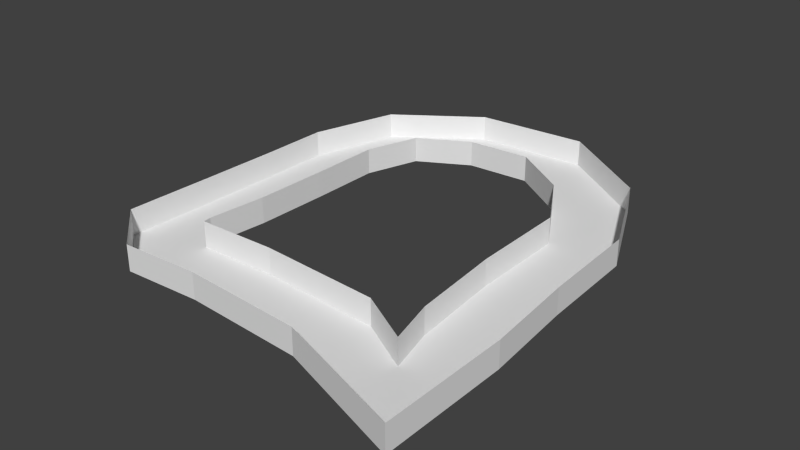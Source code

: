 # Source: tratasein.blend  (saved by Blender 2.76.0; exported with 4.5.12 LTS)
import bpy
from mathutils import Matrix  # noqa: F401  (used for matrix-valued properties, if any)

bpy.ops.wm.read_factory_settings(use_empty=True)
scene = bpy.context.scene
scene.name = 'Scene'

# ---- collections
col_collection_1 = bpy.data.collections.new('Collection 1'); scene.collection.children.link(col_collection_1)

# ---- world
world_world = bpy.data.worlds.new('World'); scene.world = world_world
world_world.color = (0.05088, 0.05088, 0.05088)
world_world.use_sun_shadow = False
world_world.sun_shadow_jitter_overblur = 0.0
world_world.cycles.sampling_method = 'MANUAL'
world_world.cycles.sample_map_resolution = 256

# ---- meshes
me_plane = bpy.data.meshes.new('Plane')
me_plane.from_pydata([(-1.0, -1.0, 0.0), (1.0, -1.0, 0.0), (-1.0, 1.0, 0.0), (1.0, 1.0, 0.0), (-0.2665, 3.469, 0.0), (1.494, 2.52, 0.0), (2.084, 5.128, 0.0), (2.927, 3.315, 0.0), (5.298, 5.333, 0.0), (4.724, 3.417, 0.0), (7.985, 3.473, 0.0), (6.332, 2.348, 0.0), (9.216, 0.7514, 0.0), (7.312, 0.6717, 0.0), (9.34, -2.11, 0.0), (7.34, -2.094, 0.0), (9.568, -4.683, 0.0), (7.568, -4.667, 0.0), (9.567, -8.322, 0.0), (7.895, -5.954, 0.0), (5.937, -7.076, 0.0), (6.438, -5.139, 0.0), (2.562, -6.871, 0.0), (3.063, -4.935, 0.0), (0.3375, -6.988, 0.0), (0.8308, -4.998, 0.0), (-1.099, -5.742, 0.0), (0.805, -4.767, 0.0), (-1.037, -3.124, 0.0), (0.963, -3.131, 0.0), (-1.0, -1.0, 0.0), (1.0, -1.0, 0.0), (-1.0, 1.0, 0.0), (1.0, 1.0, 0.0), (-0.2665, 3.469, 0.0), (1.494, 2.52, 0.0), (2.084, 5.128, 0.0), (2.927, 3.315, 0.0), (5.298, 5.333, 0.0), (4.724, 3.417, 0.0), (7.985, 3.473, 0.0), (6.332, 2.348, 0.0), (9.216, 0.7514, 0.0), (7.312, 0.6717, 0.0), (9.34, -2.11, 0.0), (7.34, -2.094, 0.0), (9.568, -4.683, 0.0), (7.568, -4.667, 0.0), (9.567, -8.322, 0.0), (7.895, -5.954, 0.0), (5.937, -7.076, 0.0), (6.438, -5.139, 0.0), (2.562, -6.871, 0.0), (3.063, -4.935, 0.0), (0.3375, -6.988, 0.0), (0.8308, -4.998, 0.0), (-1.099, -5.742, 0.0), (0.805, -4.767, 0.0), (-1.037, -3.124, 0.0), (0.963, -3.131, 0.0), (-1.0, -1.0, 0.7363), (1.0, -1.0, 0.7363), (-1.0, 1.0, 0.7363), (1.0, 1.0, 0.7363), (-0.2665, 3.469, 0.7363), (1.494, 2.52, 0.7363), (2.084, 5.128, 0.7363), (2.927, 3.315, 0.7363), (5.298, 5.333, 0.7363), (4.724, 3.417, 0.7363), (7.985, 3.473, 0.7363), (6.332, 2.348, 0.7363), (9.216, 0.7514, 0.7363), (7.312, 0.6717, 0.7363), (9.34, -2.11, 0.7363), (7.34, -2.094, 0.7363), (9.568, -4.683, 0.7363), (7.568, -4.667, 0.7363), (9.567, -8.322, 0.7363), (7.895, -5.954, 0.7363), (5.937, -7.076, 0.7363), (6.438, -5.139, 0.7363), (2.562, -6.871, 0.7363), (3.063, -4.935, 0.7363), (0.3375, -6.988, 0.7363), (0.8308, -4.998, 0.7363), (-1.099, -5.742, 0.7363), (0.805, -4.767, 0.7363), (-1.037, -3.124, 0.7363), (0.963, -3.131, 0.7363)], [], [(0, 1, 3, 2), (2, 3, 5, 4), (4, 5, 7, 6), (6, 7, 9, 8), (8, 9, 11, 10), (10, 11, 13, 12), (12, 13, 15, 14), (14, 15, 17, 16), (16, 17, 19, 18), (18, 19, 21, 20), (20, 21, 23, 22), (22, 23, 25, 24), (24, 25, 27, 26), (26, 27, 29, 28), (0, 28, 29, 1), (8, 10, 40, 38), (26, 28, 58, 56), (11, 9, 39, 41), (29, 27, 57, 59), (3, 1, 31, 33), (18, 20, 50, 48), (28, 0, 30, 58), (21, 19, 49, 51), (10, 12, 42, 40), (1, 29, 59, 31), (13, 11, 41, 43), (2, 4, 34, 32), (20, 22, 52, 50), (5, 3, 33, 35), (23, 21, 51, 53), (12, 14, 44, 42), (15, 13, 43, 45), (4, 6, 36, 34), (22, 24, 54, 52), (7, 5, 35, 37), (25, 23, 53, 55), (14, 16, 46, 44), (17, 15, 45, 47), (6, 8, 38, 36), (24, 26, 56, 54), (9, 7, 37, 39), (27, 25, 55, 57), (16, 18, 48, 46), (0, 2, 32, 30), (19, 17, 47, 49), (55, 53, 83, 85), (40, 42, 72, 70), (54, 56, 86, 84), (43, 41, 71, 73), (57, 55, 85, 87), (42, 44, 74, 72), (56, 58, 88, 86), (45, 43, 73, 75), (30, 32, 62, 60), (59, 57, 87, 89), (44, 46, 76, 74), (33, 31, 61, 63), (58, 30, 60, 88), (47, 45, 75, 77), (32, 34, 64, 62), (31, 59, 89, 61), (46, 48, 78, 76), (35, 33, 63, 65), (49, 47, 77, 79), (34, 36, 66, 64), (48, 50, 80, 78), (37, 35, 65, 67), (51, 49, 79, 81), (36, 38, 68, 66), (50, 52, 82, 80), (39, 37, 67, 69), (53, 51, 81, 83), (38, 40, 70, 68), (52, 54, 84, 82), (41, 39, 69, 71)])
me_plane.use_remesh_preserve_volume = False
me_plane.use_remesh_preserve_attributes = False
me_plane.use_mirror_vertex_groups = False
me_plane.update()

# ---- objects
ob_plane = bpy.data.objects.new('Plane', me_plane)

# ---- transforms, parenting, visibility, modifiers, constraints
ob_plane.location = (-4.786, 0.09894, 1.0)
ob_plane.lineart.crease_threshold = 0.0

# ---- collection membership
col_collection_1.objects.link(ob_plane)

# ---- scene / render settings (as saved in the file)
scene.frame_start = 1; scene.frame_end = 250; scene.frame_set(1)
scene.render.engine = 'BLENDER_EEVEE_NEXT'
scene.render.resolution_percentage = 50
scene.render.dither_intensity = 0.0
scene.cycles.use_denoising = False
scene.cycles.samples = 10
scene.cycles.sampling_pattern = 'TABULATED_SOBOL'
scene.cycles.light_sampling_threshold = 0.0
scene.cycles.use_adaptive_sampling = False
scene.cycles.use_light_tree = False
scene.cycles.blur_glossy = 0.0
scene.cycles.pixel_filter_type = 'GAUSSIAN'
scene.cycles.sample_clamp_indirect = 0.0
scene.view_settings.view_transform = 'Standard'
bpy.context.view_layer.update()

# ---- added for rendering (the .blend has no active camera and no usable light): camera, sun
cam_auto = bpy.data.cameras.new('AutoCamera')
cam_auto.lens = 50.0
cam_auto.sensor_width = 36.0
cam_auto.clip_end = 1000.0
ob_auto_camera = bpy.data.objects.new('AutoCamera', cam_auto)
scene.collection.objects.link(ob_auto_camera)
ob_auto_camera.location = (15.4943, -20.6515, 14.2053)
ob_auto_camera.rotation_euler = (1.09748, -7.21219e-08, 0.694738)
scene.camera = ob_auto_camera
light_auto_sun = bpy.data.lights.new('AutoSun', 'SUN')
light_auto_sun.energy = 3.0
light_auto_sun.angle = 0.0523599
ob_auto_sun = bpy.data.objects.new('AutoSun', light_auto_sun)
scene.collection.objects.link(ob_auto_sun)
ob_auto_sun.rotation_euler = (0.872665, 0.174533, 0.523599)
bpy.context.view_layer.update()
